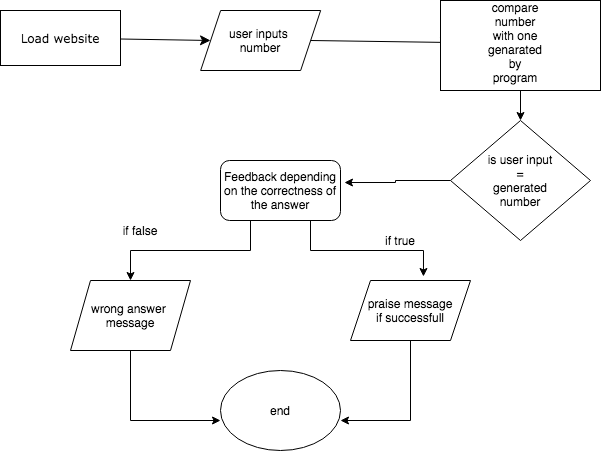

The diagram above was exported from draw.io. Its source (the exported page's mxGraphModel, read from the mxfile embedded in the PNG):
<mxGraphModel dx="786" dy="489" grid="1" gridSize="10" guides="1" tooltips="1" connect="1" arrows="1" fold="1" page="1" pageScale="1" pageWidth="1100" pageHeight="850" background="none" math="0" shadow="0">
  <root>
    <mxCell id="0" />
    <mxCell id="1" parent="0" />
    <mxCell id="1fdf3b25b50cf41e-27" style="edgeStyle=none;html=1;labelBackgroundColor=none;startFill=0;startSize=8;endFill=1;endSize=8;fontFamily=Verdana;fontSize=12;" parent="1" source="17472293e6e8944d-30" edge="1">
      <mxGeometry relative="1" as="geometry">
        <mxPoint x="270" y="80" as="targetPoint" />
        <Array as="points">
          <mxPoint x="270" y="80" />
        </Array>
      </mxGeometry>
    </mxCell>
    <mxCell id="17472293e6e8944d-30" value="Load website" style="whiteSpace=wrap;html=1;rounded=0;shadow=0;comic=0;labelBackgroundColor=none;strokeWidth=1;fontFamily=Verdana;fontSize=12;align=center;" parent="1" vertex="1">
      <mxGeometry x="60" y="50" width="120" height="55" as="geometry" />
    </mxCell>
    <mxCell id="1fdf3b25b50cf41e-28" style="edgeStyle=none;html=1;labelBackgroundColor=none;startFill=0;startSize=8;endFill=1;endSize=8;fontFamily=Verdana;fontSize=12;exitX=1;exitY=0.5;exitDx=0;exitDy=0;" parent="1" source="bD71qKo7u5lvKH5UCZPq-15" edge="1">
      <mxGeometry relative="1" as="geometry">
        <mxPoint x="390" y="79.99999999999989" as="sourcePoint" />
        <mxPoint x="510" y="82" as="targetPoint" />
      </mxGeometry>
    </mxCell>
    <mxCell id="J0u6ZlBRYrG-geSajWTs-2" style="edgeStyle=orthogonalEdgeStyle;rounded=0;orthogonalLoop=1;jettySize=auto;html=1;exitX=0.5;exitY=1;exitDx=0;exitDy=0;entryX=0.5;entryY=0;entryDx=0;entryDy=0;" edge="1" parent="1" source="iVsVBE8efYOF-PF4Txfi-5" target="J0u6ZlBRYrG-geSajWTs-1">
      <mxGeometry relative="1" as="geometry" />
    </mxCell>
    <mxCell id="iVsVBE8efYOF-PF4Txfi-5" value="" style="rounded=0;whiteSpace=wrap;html=1;" parent="1" vertex="1">
      <mxGeometry x="500" y="40" width="160" height="90" as="geometry" />
    </mxCell>
    <mxCell id="iVsVBE8efYOF-PF4Txfi-7" value="compare number with one genarated by program" style="text;html=1;strokeColor=none;fillColor=none;align=center;verticalAlign=middle;whiteSpace=wrap;rounded=0;" parent="1" vertex="1">
      <mxGeometry x="555" y="72" width="40" height="20" as="geometry" />
    </mxCell>
    <mxCell id="J0u6ZlBRYrG-geSajWTs-6" style="edgeStyle=orthogonalEdgeStyle;rounded=0;orthogonalLoop=1;jettySize=auto;html=1;exitX=0.25;exitY=1;exitDx=0;exitDy=0;entryX=0.5;entryY=0;entryDx=0;entryDy=0;" edge="1" parent="1" source="iVsVBE8efYOF-PF4Txfi-11" target="bD71qKo7u5lvKH5UCZPq-18">
      <mxGeometry relative="1" as="geometry" />
    </mxCell>
    <mxCell id="J0u6ZlBRYrG-geSajWTs-8" style="edgeStyle=orthogonalEdgeStyle;rounded=0;orthogonalLoop=1;jettySize=auto;html=1;exitX=0.75;exitY=1;exitDx=0;exitDy=0;entryX=0.608;entryY=-0.067;entryDx=0;entryDy=0;entryPerimeter=0;" edge="1" parent="1" source="iVsVBE8efYOF-PF4Txfi-11" target="bD71qKo7u5lvKH5UCZPq-17">
      <mxGeometry relative="1" as="geometry" />
    </mxCell>
    <mxCell id="iVsVBE8efYOF-PF4Txfi-11" value="Feedback depending on the correctness of the answer" style="rounded=1;whiteSpace=wrap;html=1;" parent="1" vertex="1">
      <mxGeometry x="280" y="200" width="120" height="60" as="geometry" />
    </mxCell>
    <mxCell id="iVsVBE8efYOF-PF4Txfi-18" style="edgeStyle=orthogonalEdgeStyle;rounded=0;orthogonalLoop=1;jettySize=auto;html=1;exitX=0.5;exitY=1;exitDx=0;exitDy=0;" parent="1" edge="1">
      <mxGeometry relative="1" as="geometry">
        <mxPoint x="210.0000000000001" y="469.9999999999999" as="sourcePoint" />
        <mxPoint x="210.0000000000001" y="469.9999999999999" as="targetPoint" />
      </mxGeometry>
    </mxCell>
    <mxCell id="bD71qKo7u5lvKH5UCZPq-15" value="user inputs&amp;nbsp;&lt;br&gt;number" style="shape=parallelogram;perimeter=parallelogramPerimeter;whiteSpace=wrap;html=1;fixedSize=1;rounded=0;gradientColor=none;" parent="1" vertex="1">
      <mxGeometry x="260.15" y="50" width="120" height="60" as="geometry" />
    </mxCell>
    <mxCell id="J0u6ZlBRYrG-geSajWTs-11" style="edgeStyle=orthogonalEdgeStyle;rounded=0;orthogonalLoop=1;jettySize=auto;html=1;exitX=0.5;exitY=1;exitDx=0;exitDy=0;entryX=1;entryY=0.625;entryDx=0;entryDy=0;entryPerimeter=0;" edge="1" parent="1" source="bD71qKo7u5lvKH5UCZPq-17" target="J0u6ZlBRYrG-geSajWTs-10">
      <mxGeometry relative="1" as="geometry" />
    </mxCell>
    <mxCell id="bD71qKo7u5lvKH5UCZPq-17" value="praise message&lt;br&gt;if successfull" style="shape=parallelogram;perimeter=parallelogramPerimeter;whiteSpace=wrap;html=1;fixedSize=1;rounded=0;gradientColor=none;" parent="1" vertex="1">
      <mxGeometry x="410" y="320" width="120" height="60" as="geometry" />
    </mxCell>
    <mxCell id="J0u6ZlBRYrG-geSajWTs-12" style="edgeStyle=orthogonalEdgeStyle;rounded=0;orthogonalLoop=1;jettySize=auto;html=1;exitX=0.5;exitY=1;exitDx=0;exitDy=0;entryX=0;entryY=0.625;entryDx=0;entryDy=0;entryPerimeter=0;" edge="1" parent="1" source="bD71qKo7u5lvKH5UCZPq-18" target="J0u6ZlBRYrG-geSajWTs-10">
      <mxGeometry relative="1" as="geometry" />
    </mxCell>
    <mxCell id="bD71qKo7u5lvKH5UCZPq-18" value="wrong answer&amp;nbsp;&lt;br&gt;message" style="shape=parallelogram;perimeter=parallelogramPerimeter;whiteSpace=wrap;html=1;fixedSize=1;rounded=0;gradientColor=none;" parent="1" vertex="1">
      <mxGeometry x="130" y="320" width="120" height="70" as="geometry" />
    </mxCell>
    <mxCell id="J0u6ZlBRYrG-geSajWTs-5" style="edgeStyle=orthogonalEdgeStyle;rounded=0;orthogonalLoop=1;jettySize=auto;html=1;exitX=0;exitY=0.5;exitDx=0;exitDy=0;entryX=1.033;entryY=0.367;entryDx=0;entryDy=0;entryPerimeter=0;" edge="1" parent="1" source="J0u6ZlBRYrG-geSajWTs-1" target="iVsVBE8efYOF-PF4Txfi-11">
      <mxGeometry relative="1" as="geometry" />
    </mxCell>
    <mxCell id="J0u6ZlBRYrG-geSajWTs-1" value="is user input&lt;br&gt;=&lt;br&gt;generated&lt;br&gt;number" style="rhombus;whiteSpace=wrap;html=1;" vertex="1" parent="1">
      <mxGeometry x="510" y="160" width="140" height="120" as="geometry" />
    </mxCell>
    <mxCell id="J0u6ZlBRYrG-geSajWTs-7" value="if false" style="text;html=1;strokeColor=none;fillColor=none;align=center;verticalAlign=middle;whiteSpace=wrap;rounded=0;" vertex="1" parent="1">
      <mxGeometry x="180" y="260" width="40" height="20" as="geometry" />
    </mxCell>
    <mxCell id="J0u6ZlBRYrG-geSajWTs-9" value="if true" style="text;html=1;strokeColor=none;fillColor=none;align=center;verticalAlign=middle;whiteSpace=wrap;rounded=0;" vertex="1" parent="1">
      <mxGeometry x="440" y="270" width="40" height="20" as="geometry" />
    </mxCell>
    <mxCell id="J0u6ZlBRYrG-geSajWTs-10" value="end" style="ellipse;whiteSpace=wrap;html=1;" vertex="1" parent="1">
      <mxGeometry x="280" y="410" width="120" height="80" as="geometry" />
    </mxCell>
  </root>
</mxGraphModel>